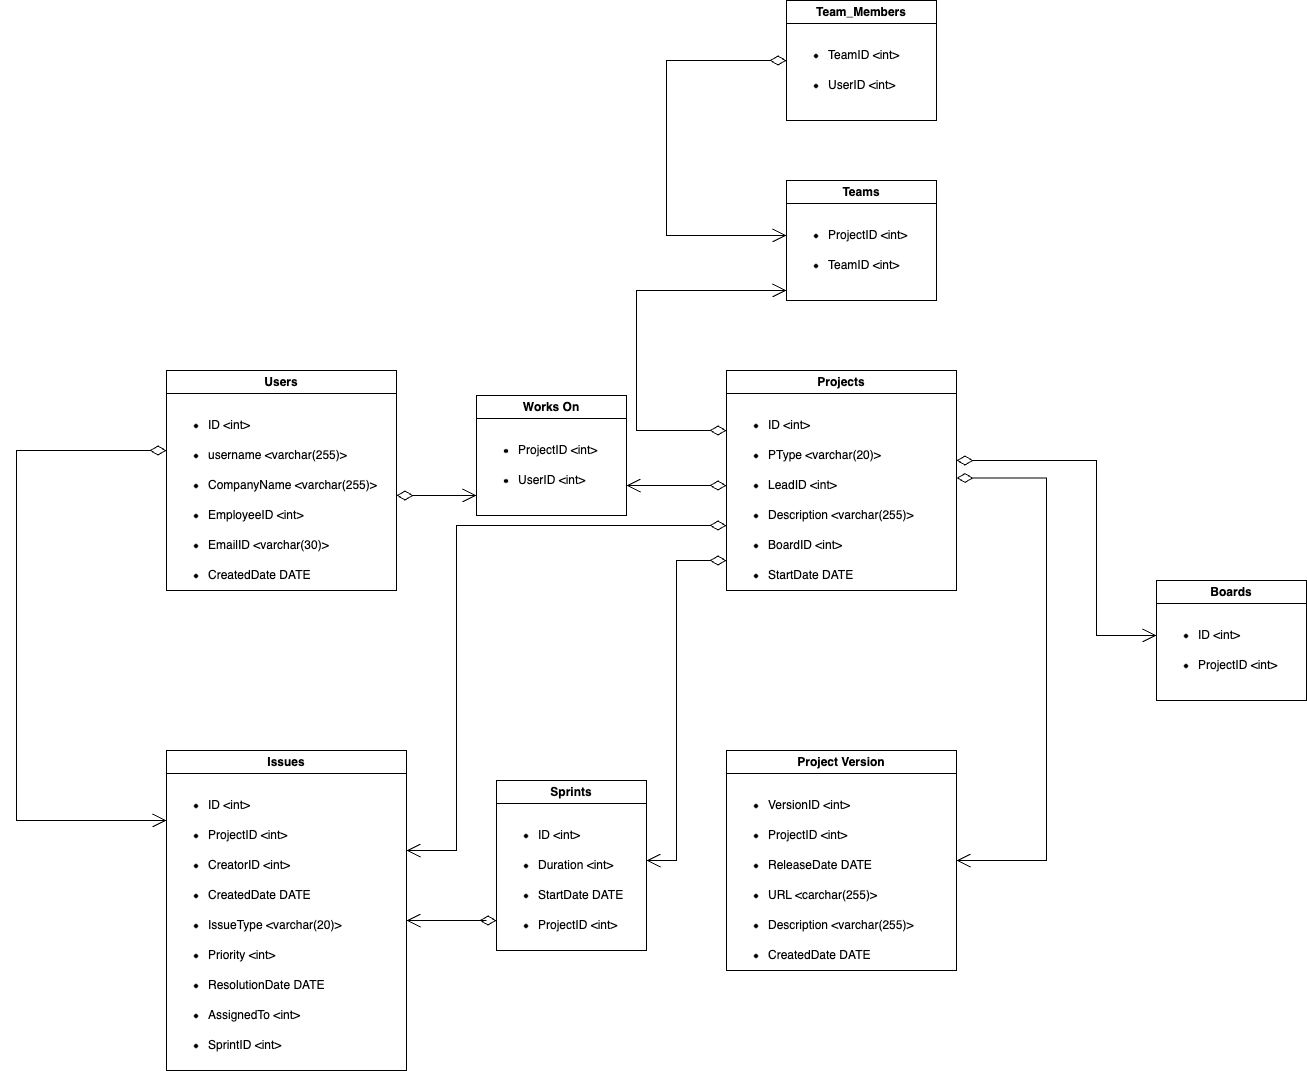

The diagram above was exported from draw.io. Its source (the exported page's mxGraphModel, read from the mxfile embedded in the PNG):
<mxGraphModel dx="4814" dy="4062" grid="1" gridSize="10" guides="1" tooltips="1" connect="1" arrows="1" fold="1" page="1" pageScale="1" pageWidth="3000" pageHeight="3000" math="0" shadow="0">
  <root>
    <mxCell id="0" />
    <mxCell id="1" parent="0" />
    <mxCell id="arcoVFERZHKVsK669FZA-1" value="Users" style="swimlane;whiteSpace=wrap;html=1;" vertex="1" parent="1">
      <mxGeometry x="80" y="70" width="230" height="220" as="geometry" />
    </mxCell>
    <mxCell id="arcoVFERZHKVsK669FZA-2" value="&lt;ul&gt;&lt;li&gt;ID &amp;lt;int&amp;gt;&lt;/li&gt;&lt;/ul&gt;" style="text;html=1;align=left;verticalAlign=middle;whiteSpace=wrap;rounded=0;" vertex="1" parent="arcoVFERZHKVsK669FZA-1">
      <mxGeometry y="40" width="200" height="30" as="geometry" />
    </mxCell>
    <mxCell id="arcoVFERZHKVsK669FZA-3" value="&lt;ul&gt;&lt;li&gt;username &amp;lt;varchar(255)&amp;gt;&lt;/li&gt;&lt;/ul&gt;" style="text;html=1;align=left;verticalAlign=middle;whiteSpace=wrap;rounded=0;" vertex="1" parent="arcoVFERZHKVsK669FZA-1">
      <mxGeometry y="70" width="220" height="30" as="geometry" />
    </mxCell>
    <mxCell id="arcoVFERZHKVsK669FZA-4" value="&lt;ul&gt;&lt;li&gt;CompanyName &amp;lt;varchar(255)&amp;gt;&lt;/li&gt;&lt;/ul&gt;" style="text;html=1;align=left;verticalAlign=middle;whiteSpace=wrap;rounded=0;" vertex="1" parent="arcoVFERZHKVsK669FZA-1">
      <mxGeometry y="100" width="230" height="30" as="geometry" />
    </mxCell>
    <mxCell id="arcoVFERZHKVsK669FZA-5" value="&lt;ul&gt;&lt;li&gt;EmployeeID &amp;lt;int&amp;gt;&lt;/li&gt;&lt;/ul&gt;" style="text;html=1;align=left;verticalAlign=middle;whiteSpace=wrap;rounded=0;" vertex="1" parent="arcoVFERZHKVsK669FZA-1">
      <mxGeometry y="130" width="230" height="30" as="geometry" />
    </mxCell>
    <mxCell id="arcoVFERZHKVsK669FZA-6" value="&lt;ul&gt;&lt;li&gt;EmailID &amp;lt;varchar(30)&amp;gt;&lt;/li&gt;&lt;/ul&gt;" style="text;html=1;align=left;verticalAlign=middle;whiteSpace=wrap;rounded=0;" vertex="1" parent="arcoVFERZHKVsK669FZA-1">
      <mxGeometry y="160" width="230" height="30" as="geometry" />
    </mxCell>
    <mxCell id="arcoVFERZHKVsK669FZA-7" value="&lt;ul&gt;&lt;li&gt;CreatedDate DATE&lt;/li&gt;&lt;/ul&gt;" style="text;html=1;align=left;verticalAlign=middle;whiteSpace=wrap;rounded=0;" vertex="1" parent="arcoVFERZHKVsK669FZA-1">
      <mxGeometry y="190" width="230" height="30" as="geometry" />
    </mxCell>
    <mxCell id="arcoVFERZHKVsK669FZA-8" value="Projects" style="swimlane;whiteSpace=wrap;html=1;" vertex="1" parent="1">
      <mxGeometry x="640" y="70" width="230" height="220" as="geometry" />
    </mxCell>
    <mxCell id="arcoVFERZHKVsK669FZA-9" value="&lt;ul&gt;&lt;li&gt;ID &amp;lt;int&amp;gt;&lt;/li&gt;&lt;/ul&gt;" style="text;html=1;align=left;verticalAlign=middle;whiteSpace=wrap;rounded=0;" vertex="1" parent="arcoVFERZHKVsK669FZA-8">
      <mxGeometry y="40" width="200" height="30" as="geometry" />
    </mxCell>
    <mxCell id="arcoVFERZHKVsK669FZA-10" value="&lt;ul&gt;&lt;li&gt;PType &amp;lt;varchar(20)&amp;gt;&lt;/li&gt;&lt;/ul&gt;" style="text;html=1;align=left;verticalAlign=middle;whiteSpace=wrap;rounded=0;" vertex="1" parent="arcoVFERZHKVsK669FZA-8">
      <mxGeometry y="70" width="220" height="30" as="geometry" />
    </mxCell>
    <mxCell id="arcoVFERZHKVsK669FZA-11" value="&lt;ul&gt;&lt;li&gt;LeadID &amp;lt;int&amp;gt;&lt;/li&gt;&lt;/ul&gt;" style="text;html=1;align=left;verticalAlign=middle;whiteSpace=wrap;rounded=0;" vertex="1" parent="arcoVFERZHKVsK669FZA-8">
      <mxGeometry y="100" width="230" height="30" as="geometry" />
    </mxCell>
    <mxCell id="arcoVFERZHKVsK669FZA-12" value="&lt;ul&gt;&lt;li&gt;Description &amp;lt;varchar(255)&amp;gt;&lt;/li&gt;&lt;/ul&gt;" style="text;html=1;align=left;verticalAlign=middle;whiteSpace=wrap;rounded=0;" vertex="1" parent="arcoVFERZHKVsK669FZA-8">
      <mxGeometry y="130" width="230" height="30" as="geometry" />
    </mxCell>
    <mxCell id="arcoVFERZHKVsK669FZA-13" value="&lt;ul&gt;&lt;li&gt;BoardID &amp;lt;int&amp;gt;&lt;/li&gt;&lt;/ul&gt;" style="text;html=1;align=left;verticalAlign=middle;whiteSpace=wrap;rounded=0;" vertex="1" parent="arcoVFERZHKVsK669FZA-8">
      <mxGeometry y="160" width="230" height="30" as="geometry" />
    </mxCell>
    <mxCell id="arcoVFERZHKVsK669FZA-14" value="&lt;ul&gt;&lt;li&gt;StartDate DATE&lt;/li&gt;&lt;/ul&gt;" style="text;html=1;align=left;verticalAlign=middle;whiteSpace=wrap;rounded=0;" vertex="1" parent="arcoVFERZHKVsK669FZA-8">
      <mxGeometry y="190" width="230" height="30" as="geometry" />
    </mxCell>
    <mxCell id="arcoVFERZHKVsK669FZA-15" value="Works On" style="swimlane;whiteSpace=wrap;html=1;" vertex="1" parent="1">
      <mxGeometry x="390" y="95" width="150" height="120" as="geometry" />
    </mxCell>
    <mxCell id="arcoVFERZHKVsK669FZA-16" value="&lt;ul&gt;&lt;li&gt;ProjectID &amp;lt;int&amp;gt;&lt;/li&gt;&lt;/ul&gt;" style="text;html=1;align=left;verticalAlign=middle;whiteSpace=wrap;rounded=0;" vertex="1" parent="arcoVFERZHKVsK669FZA-15">
      <mxGeometry y="40" width="140" height="30" as="geometry" />
    </mxCell>
    <mxCell id="arcoVFERZHKVsK669FZA-17" value="&lt;ul&gt;&lt;li&gt;UserID &amp;lt;int&amp;gt;&lt;/li&gt;&lt;/ul&gt;" style="text;html=1;align=left;verticalAlign=middle;whiteSpace=wrap;rounded=0;" vertex="1" parent="arcoVFERZHKVsK669FZA-15">
      <mxGeometry y="70" width="140" height="30" as="geometry" />
    </mxCell>
    <mxCell id="arcoVFERZHKVsK669FZA-28" value="Issues" style="swimlane;whiteSpace=wrap;html=1;startSize=23;" vertex="1" parent="1">
      <mxGeometry x="80" y="450" width="240" height="320" as="geometry" />
    </mxCell>
    <mxCell id="arcoVFERZHKVsK669FZA-29" value="&lt;ul&gt;&lt;li&gt;ID &amp;lt;int&amp;gt;&lt;/li&gt;&lt;/ul&gt;" style="text;html=1;align=left;verticalAlign=middle;whiteSpace=wrap;rounded=0;" vertex="1" parent="arcoVFERZHKVsK669FZA-28">
      <mxGeometry y="40" width="200" height="30" as="geometry" />
    </mxCell>
    <mxCell id="arcoVFERZHKVsK669FZA-30" value="&lt;ul&gt;&lt;li&gt;ProjectID &amp;lt;int&amp;gt;&lt;/li&gt;&lt;/ul&gt;" style="text;html=1;align=left;verticalAlign=middle;whiteSpace=wrap;rounded=0;" vertex="1" parent="arcoVFERZHKVsK669FZA-28">
      <mxGeometry y="70" width="220" height="30" as="geometry" />
    </mxCell>
    <mxCell id="arcoVFERZHKVsK669FZA-31" value="&lt;ul&gt;&lt;li&gt;CreatorID &amp;lt;int&amp;gt;&lt;/li&gt;&lt;/ul&gt;" style="text;html=1;align=left;verticalAlign=middle;whiteSpace=wrap;rounded=0;" vertex="1" parent="arcoVFERZHKVsK669FZA-28">
      <mxGeometry y="100" width="230" height="30" as="geometry" />
    </mxCell>
    <mxCell id="arcoVFERZHKVsK669FZA-32" value="&lt;ul&gt;&lt;li&gt;CreatedDate DATE&lt;/li&gt;&lt;/ul&gt;" style="text;html=1;align=left;verticalAlign=middle;whiteSpace=wrap;rounded=0;" vertex="1" parent="arcoVFERZHKVsK669FZA-28">
      <mxGeometry y="130" width="230" height="30" as="geometry" />
    </mxCell>
    <mxCell id="arcoVFERZHKVsK669FZA-33" value="&lt;ul&gt;&lt;li&gt;IssueType &amp;lt;varchar(20)&amp;gt;&lt;/li&gt;&lt;/ul&gt;" style="text;html=1;align=left;verticalAlign=middle;whiteSpace=wrap;rounded=0;" vertex="1" parent="arcoVFERZHKVsK669FZA-28">
      <mxGeometry y="160" width="230" height="30" as="geometry" />
    </mxCell>
    <mxCell id="arcoVFERZHKVsK669FZA-34" value="&lt;ul&gt;&lt;li&gt;Priority &amp;lt;int&amp;gt;&lt;/li&gt;&lt;/ul&gt;" style="text;html=1;align=left;verticalAlign=middle;whiteSpace=wrap;rounded=0;" vertex="1" parent="arcoVFERZHKVsK669FZA-28">
      <mxGeometry y="190" width="230" height="30" as="geometry" />
    </mxCell>
    <mxCell id="arcoVFERZHKVsK669FZA-35" value="&lt;ul&gt;&lt;li&gt;ResolutionDate DATE&lt;/li&gt;&lt;/ul&gt;" style="text;html=1;align=left;verticalAlign=middle;whiteSpace=wrap;rounded=0;" vertex="1" parent="arcoVFERZHKVsK669FZA-28">
      <mxGeometry y="220" width="230" height="30" as="geometry" />
    </mxCell>
    <mxCell id="arcoVFERZHKVsK669FZA-36" value="&lt;ul&gt;&lt;li&gt;AssignedTo &amp;lt;int&amp;gt;&amp;nbsp;&lt;/li&gt;&lt;/ul&gt;" style="text;html=1;align=left;verticalAlign=middle;whiteSpace=wrap;rounded=0;" vertex="1" parent="arcoVFERZHKVsK669FZA-28">
      <mxGeometry y="250" width="230" height="30" as="geometry" />
    </mxCell>
    <mxCell id="arcoVFERZHKVsK669FZA-37" value="&lt;ul&gt;&lt;li&gt;SprintID &amp;lt;int&amp;gt;&lt;/li&gt;&lt;/ul&gt;" style="text;html=1;align=left;verticalAlign=middle;whiteSpace=wrap;rounded=0;" vertex="1" parent="arcoVFERZHKVsK669FZA-28">
      <mxGeometry y="280" width="230" height="30" as="geometry" />
    </mxCell>
    <mxCell id="arcoVFERZHKVsK669FZA-38" value="Project Version" style="swimlane;whiteSpace=wrap;html=1;" vertex="1" parent="1">
      <mxGeometry x="640" y="450" width="230" height="220" as="geometry" />
    </mxCell>
    <mxCell id="arcoVFERZHKVsK669FZA-39" value="&lt;ul&gt;&lt;li&gt;VersionID &amp;lt;int&amp;gt;&lt;/li&gt;&lt;/ul&gt;" style="text;html=1;align=left;verticalAlign=middle;whiteSpace=wrap;rounded=0;" vertex="1" parent="arcoVFERZHKVsK669FZA-38">
      <mxGeometry y="40" width="200" height="30" as="geometry" />
    </mxCell>
    <mxCell id="arcoVFERZHKVsK669FZA-40" value="&lt;ul&gt;&lt;li&gt;ProjectID &amp;lt;int&amp;gt;&lt;/li&gt;&lt;/ul&gt;" style="text;html=1;align=left;verticalAlign=middle;whiteSpace=wrap;rounded=0;" vertex="1" parent="arcoVFERZHKVsK669FZA-38">
      <mxGeometry y="70" width="220" height="30" as="geometry" />
    </mxCell>
    <mxCell id="arcoVFERZHKVsK669FZA-41" value="&lt;ul&gt;&lt;li&gt;ReleaseDate DATE&lt;/li&gt;&lt;/ul&gt;" style="text;html=1;align=left;verticalAlign=middle;whiteSpace=wrap;rounded=0;" vertex="1" parent="arcoVFERZHKVsK669FZA-38">
      <mxGeometry y="100" width="230" height="30" as="geometry" />
    </mxCell>
    <mxCell id="arcoVFERZHKVsK669FZA-42" value="&lt;ul&gt;&lt;li&gt;URL &amp;lt;carchar(255)&amp;gt;&lt;/li&gt;&lt;/ul&gt;" style="text;html=1;align=left;verticalAlign=middle;whiteSpace=wrap;rounded=0;" vertex="1" parent="arcoVFERZHKVsK669FZA-38">
      <mxGeometry y="130" width="230" height="30" as="geometry" />
    </mxCell>
    <mxCell id="arcoVFERZHKVsK669FZA-43" value="&lt;ul&gt;&lt;li&gt;Description &amp;lt;varchar(255)&amp;gt;&lt;/li&gt;&lt;/ul&gt;" style="text;html=1;align=left;verticalAlign=middle;whiteSpace=wrap;rounded=0;" vertex="1" parent="arcoVFERZHKVsK669FZA-38">
      <mxGeometry y="160" width="230" height="30" as="geometry" />
    </mxCell>
    <mxCell id="arcoVFERZHKVsK669FZA-44" value="&lt;ul&gt;&lt;li&gt;CreatedDate DATE&lt;/li&gt;&lt;/ul&gt;" style="text;html=1;align=left;verticalAlign=middle;whiteSpace=wrap;rounded=0;" vertex="1" parent="arcoVFERZHKVsK669FZA-38">
      <mxGeometry y="190" width="230" height="30" as="geometry" />
    </mxCell>
    <mxCell id="arcoVFERZHKVsK669FZA-45" value="Sprints" style="swimlane;whiteSpace=wrap;html=1;" vertex="1" parent="1">
      <mxGeometry x="410" y="480" width="150" height="170" as="geometry" />
    </mxCell>
    <mxCell id="arcoVFERZHKVsK669FZA-46" value="&lt;ul&gt;&lt;li&gt;ID &amp;lt;int&amp;gt;&lt;/li&gt;&lt;/ul&gt;" style="text;html=1;align=left;verticalAlign=middle;whiteSpace=wrap;rounded=0;" vertex="1" parent="arcoVFERZHKVsK669FZA-45">
      <mxGeometry y="40" width="140" height="30" as="geometry" />
    </mxCell>
    <mxCell id="arcoVFERZHKVsK669FZA-47" value="&lt;ul&gt;&lt;li&gt;Duration &amp;lt;int&amp;gt;&lt;/li&gt;&lt;/ul&gt;" style="text;html=1;align=left;verticalAlign=middle;whiteSpace=wrap;rounded=0;" vertex="1" parent="arcoVFERZHKVsK669FZA-45">
      <mxGeometry y="70" width="140" height="30" as="geometry" />
    </mxCell>
    <mxCell id="arcoVFERZHKVsK669FZA-48" value="&lt;ul&gt;&lt;li&gt;StartDate DATE&lt;/li&gt;&lt;/ul&gt;" style="text;html=1;align=left;verticalAlign=middle;whiteSpace=wrap;rounded=0;" vertex="1" parent="arcoVFERZHKVsK669FZA-45">
      <mxGeometry y="100" width="140" height="30" as="geometry" />
    </mxCell>
    <mxCell id="arcoVFERZHKVsK669FZA-49" value="&lt;ul&gt;&lt;li&gt;ProjectID &amp;lt;int&amp;gt;&lt;/li&gt;&lt;/ul&gt;" style="text;html=1;align=left;verticalAlign=middle;whiteSpace=wrap;rounded=0;" vertex="1" parent="arcoVFERZHKVsK669FZA-45">
      <mxGeometry y="130" width="140" height="30" as="geometry" />
    </mxCell>
    <mxCell id="arcoVFERZHKVsK669FZA-51" value="Teams" style="swimlane;whiteSpace=wrap;html=1;" vertex="1" parent="1">
      <mxGeometry x="700" y="-120" width="150" height="120" as="geometry" />
    </mxCell>
    <mxCell id="arcoVFERZHKVsK669FZA-52" value="&lt;ul&gt;&lt;li&gt;ProjectID &amp;lt;int&amp;gt;&lt;/li&gt;&lt;/ul&gt;" style="text;html=1;align=left;verticalAlign=middle;whiteSpace=wrap;rounded=0;" vertex="1" parent="arcoVFERZHKVsK669FZA-51">
      <mxGeometry y="40" width="140" height="30" as="geometry" />
    </mxCell>
    <mxCell id="arcoVFERZHKVsK669FZA-53" value="&lt;ul&gt;&lt;li&gt;TeamID &amp;lt;int&amp;gt;&lt;/li&gt;&lt;/ul&gt;" style="text;html=1;align=left;verticalAlign=middle;whiteSpace=wrap;rounded=0;" vertex="1" parent="arcoVFERZHKVsK669FZA-51">
      <mxGeometry y="70" width="140" height="30" as="geometry" />
    </mxCell>
    <mxCell id="arcoVFERZHKVsK669FZA-54" value="Team_Members" style="swimlane;whiteSpace=wrap;html=1;" vertex="1" parent="1">
      <mxGeometry x="700" y="-300" width="150" height="120" as="geometry" />
    </mxCell>
    <mxCell id="arcoVFERZHKVsK669FZA-55" value="&lt;ul&gt;&lt;li&gt;TeamID &amp;lt;int&amp;gt;&lt;/li&gt;&lt;/ul&gt;" style="text;html=1;align=left;verticalAlign=middle;whiteSpace=wrap;rounded=0;" vertex="1" parent="arcoVFERZHKVsK669FZA-54">
      <mxGeometry y="40" width="140" height="30" as="geometry" />
    </mxCell>
    <mxCell id="arcoVFERZHKVsK669FZA-56" value="&lt;ul&gt;&lt;li&gt;UserID &amp;lt;int&amp;gt;&lt;/li&gt;&lt;/ul&gt;" style="text;html=1;align=left;verticalAlign=middle;whiteSpace=wrap;rounded=0;" vertex="1" parent="arcoVFERZHKVsK669FZA-54">
      <mxGeometry y="70" width="140" height="30" as="geometry" />
    </mxCell>
    <mxCell id="arcoVFERZHKVsK669FZA-57" value="Boards" style="swimlane;whiteSpace=wrap;html=1;" vertex="1" parent="1">
      <mxGeometry x="1070" y="280" width="150" height="120" as="geometry" />
    </mxCell>
    <mxCell id="arcoVFERZHKVsK669FZA-58" value="&lt;ul&gt;&lt;li&gt;ID &amp;lt;int&amp;gt;&lt;/li&gt;&lt;/ul&gt;" style="text;html=1;align=left;verticalAlign=middle;whiteSpace=wrap;rounded=0;" vertex="1" parent="arcoVFERZHKVsK669FZA-57">
      <mxGeometry y="40" width="140" height="30" as="geometry" />
    </mxCell>
    <mxCell id="arcoVFERZHKVsK669FZA-59" value="&lt;ul&gt;&lt;li&gt;ProjectID &amp;lt;int&amp;gt;&lt;/li&gt;&lt;/ul&gt;" style="text;html=1;align=left;verticalAlign=middle;whiteSpace=wrap;rounded=0;" vertex="1" parent="arcoVFERZHKVsK669FZA-57">
      <mxGeometry y="70" width="140" height="30" as="geometry" />
    </mxCell>
    <mxCell id="arcoVFERZHKVsK669FZA-60" value="" style="endArrow=open;html=1;endSize=12;startArrow=diamondThin;startSize=14;startFill=0;edgeStyle=orthogonalEdgeStyle;rounded=0;" edge="1" parent="1">
      <mxGeometry relative="1" as="geometry">
        <mxPoint x="640" y="130" as="sourcePoint" />
        <mxPoint x="700" y="-10" as="targetPoint" />
        <Array as="points">
          <mxPoint x="640" y="130" />
          <mxPoint x="550" y="130" />
          <mxPoint x="550" y="-10" />
        </Array>
      </mxGeometry>
    </mxCell>
    <mxCell id="arcoVFERZHKVsK669FZA-63" value="" style="endArrow=open;html=1;endSize=12;startArrow=diamondThin;startSize=14;startFill=0;edgeStyle=orthogonalEdgeStyle;align=left;verticalAlign=bottom;rounded=0;entryX=0;entryY=1;entryDx=0;entryDy=0;" edge="1" parent="1" target="arcoVFERZHKVsK669FZA-17">
      <mxGeometry x="-1" y="3" relative="1" as="geometry">
        <mxPoint x="310" y="195" as="sourcePoint" />
        <mxPoint x="310" y="157" as="targetPoint" />
        <Array as="points">
          <mxPoint x="310" y="195" />
        </Array>
      </mxGeometry>
    </mxCell>
    <mxCell id="arcoVFERZHKVsK669FZA-65" value="" style="endArrow=open;html=1;endSize=12;startArrow=diamondThin;startSize=14;startFill=0;edgeStyle=orthogonalEdgeStyle;align=left;verticalAlign=bottom;rounded=0;entryX=0;entryY=0.5;entryDx=0;entryDy=0;" edge="1" parent="1" target="arcoVFERZHKVsK669FZA-52">
      <mxGeometry x="-1" y="3" relative="1" as="geometry">
        <mxPoint x="700" y="-240" as="sourcePoint" />
        <mxPoint x="600" y="-120" as="targetPoint" />
        <Array as="points">
          <mxPoint x="580" y="-240" />
          <mxPoint x="580" y="-65" />
        </Array>
      </mxGeometry>
    </mxCell>
    <mxCell id="arcoVFERZHKVsK669FZA-67" value="" style="endArrow=open;html=1;endSize=12;startArrow=diamondThin;startSize=14;startFill=0;edgeStyle=orthogonalEdgeStyle;rounded=0;entryX=0;entryY=1;entryDx=0;entryDy=0;exitX=0;exitY=0.75;exitDx=0;exitDy=0;" edge="1" parent="1" target="arcoVFERZHKVsK669FZA-29">
      <mxGeometry relative="1" as="geometry">
        <mxPoint x="80" y="150" as="sourcePoint" />
        <mxPoint x="20" y="295" as="targetPoint" />
        <Array as="points">
          <mxPoint x="-70" y="150" />
          <mxPoint x="-70" y="520" />
        </Array>
      </mxGeometry>
    </mxCell>
    <mxCell id="arcoVFERZHKVsK669FZA-68" value="" style="endArrow=open;html=1;endSize=12;startArrow=diamondThin;startSize=14;startFill=0;edgeStyle=orthogonalEdgeStyle;rounded=0;" edge="1" parent="1">
      <mxGeometry relative="1" as="geometry">
        <mxPoint x="640" y="225" as="sourcePoint" />
        <mxPoint x="320" y="550" as="targetPoint" />
        <Array as="points">
          <mxPoint x="370" y="225" />
          <mxPoint x="370" y="550" />
        </Array>
      </mxGeometry>
    </mxCell>
    <mxCell id="arcoVFERZHKVsK669FZA-69" value="" style="endArrow=open;html=1;endSize=12;startArrow=diamondThin;startSize=14;startFill=0;edgeStyle=orthogonalEdgeStyle;rounded=0;" edge="1" parent="1">
      <mxGeometry relative="1" as="geometry">
        <mxPoint x="640" y="260" as="sourcePoint" />
        <mxPoint x="560" y="560" as="targetPoint" />
        <Array as="points">
          <mxPoint x="640" y="260" />
          <mxPoint x="590" y="260" />
          <mxPoint x="590" y="560" />
          <mxPoint x="560" y="560" />
          <mxPoint x="560" y="557" />
        </Array>
      </mxGeometry>
    </mxCell>
    <mxCell id="arcoVFERZHKVsK669FZA-70" value="" style="endArrow=open;html=1;endSize=12;startArrow=diamondThin;startSize=14;startFill=0;edgeStyle=orthogonalEdgeStyle;rounded=0;" edge="1" parent="1">
      <mxGeometry relative="1" as="geometry">
        <mxPoint x="410" y="620" as="sourcePoint" />
        <mxPoint x="320" y="620" as="targetPoint" />
        <Array as="points">
          <mxPoint x="400" y="620" />
          <mxPoint x="400" y="620" />
        </Array>
      </mxGeometry>
    </mxCell>
    <mxCell id="arcoVFERZHKVsK669FZA-71" value="" style="endArrow=open;html=1;endSize=12;startArrow=diamondThin;startSize=14;startFill=0;edgeStyle=orthogonalEdgeStyle;rounded=0;exitX=1;exitY=0.25;exitDx=0;exitDy=0;" edge="1" parent="1" source="arcoVFERZHKVsK669FZA-11">
      <mxGeometry relative="1" as="geometry">
        <mxPoint x="1010" y="215" as="sourcePoint" />
        <mxPoint x="870" y="560" as="targetPoint" />
        <Array as="points">
          <mxPoint x="960" y="177" />
          <mxPoint x="960" y="560" />
          <mxPoint x="870" y="560" />
        </Array>
      </mxGeometry>
    </mxCell>
    <mxCell id="arcoVFERZHKVsK669FZA-64" value="" style="endArrow=open;html=1;endSize=12;startArrow=diamondThin;startSize=14;startFill=0;edgeStyle=orthogonalEdgeStyle;align=left;verticalAlign=bottom;rounded=0;entryX=1;entryY=0.75;entryDx=0;entryDy=0;" edge="1" parent="1" target="arcoVFERZHKVsK669FZA-15">
      <mxGeometry x="-1" y="3" relative="1" as="geometry">
        <mxPoint x="640" y="185" as="sourcePoint" />
        <mxPoint x="480" y="350" as="targetPoint" />
        <Array as="points">
          <mxPoint x="640" y="185" />
        </Array>
      </mxGeometry>
    </mxCell>
    <mxCell id="arcoVFERZHKVsK669FZA-72" value="" style="endArrow=open;html=1;endSize=12;startArrow=diamondThin;startSize=14;startFill=0;edgeStyle=orthogonalEdgeStyle;rounded=0;entryX=0;entryY=0.5;entryDx=0;entryDy=0;" edge="1" parent="1" target="arcoVFERZHKVsK669FZA-58">
      <mxGeometry relative="1" as="geometry">
        <mxPoint x="870" y="160" as="sourcePoint" />
        <mxPoint x="1160" y="-20" as="targetPoint" />
        <Array as="points">
          <mxPoint x="1010" y="160" />
          <mxPoint x="1010" y="335" />
        </Array>
      </mxGeometry>
    </mxCell>
  </root>
</mxGraphModel>